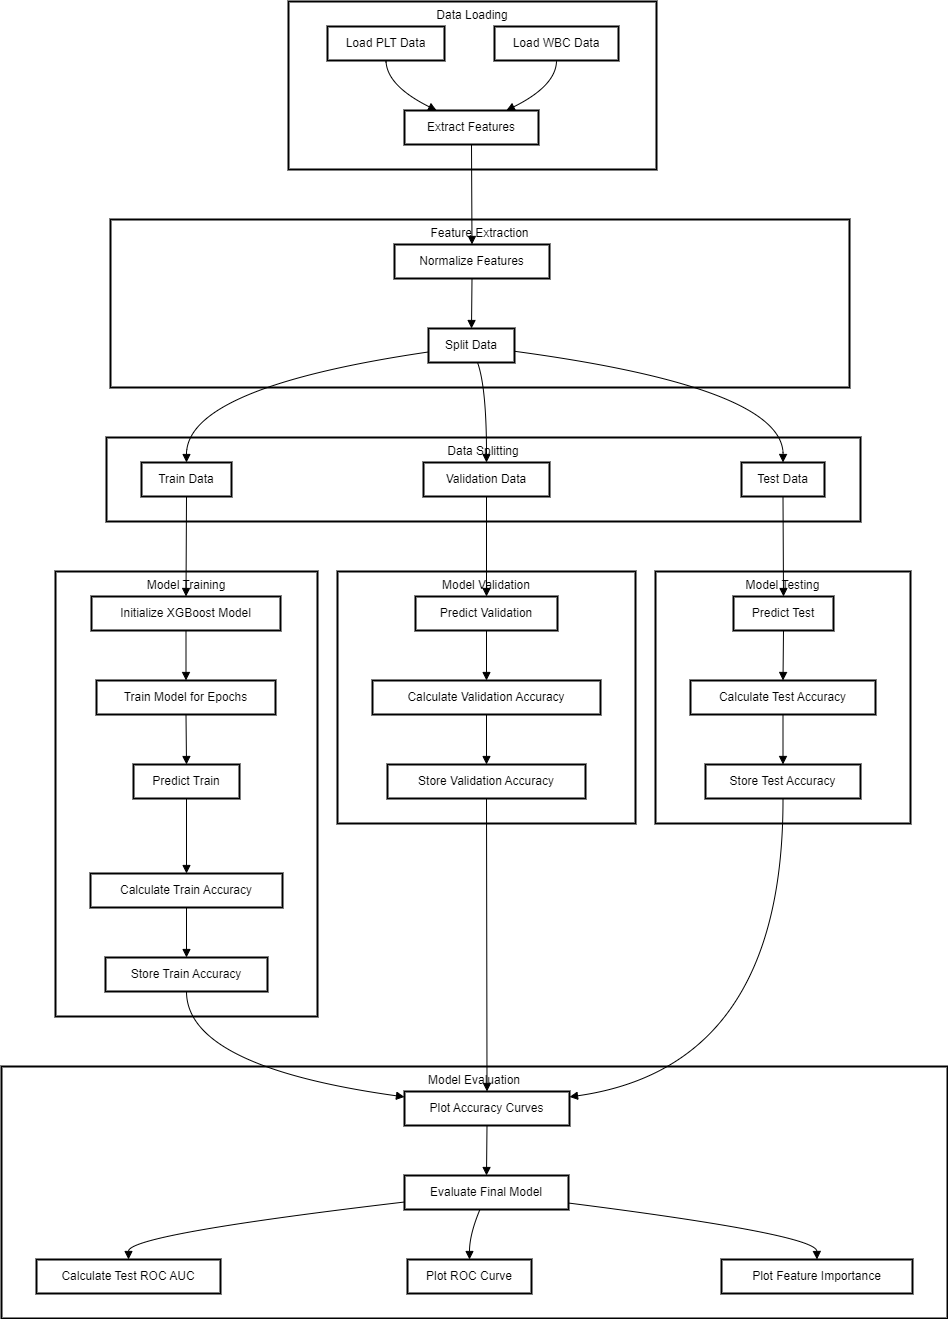

The diagram above was exported from draw.io. Its source (the exported page's mxGraphModel, read from the mxfile embedded in the PNG):
<mxGraphModel dx="2868" dy="-724" grid="1" gridSize="10" guides="1" tooltips="1" connect="1" arrows="1" fold="1" page="1" pageScale="1" pageWidth="850" pageHeight="1100" math="0" shadow="0">
  <root>
    <mxCell id="0" />
    <mxCell id="1" parent="0" />
    <mxCell id="f3DM_-1kUorLvr18m8_a-98" value="Model Evaluation" style="whiteSpace=wrap;strokeWidth=2;verticalAlign=top;" vertex="1" parent="1">
      <mxGeometry x="20" y="3295" width="946" height="252" as="geometry" />
    </mxCell>
    <mxCell id="f3DM_-1kUorLvr18m8_a-99" value="Plot Accuracy Curves" style="whiteSpace=wrap;strokeWidth=2;" vertex="1" parent="1">
      <mxGeometry x="423" y="3320" width="165" height="34" as="geometry" />
    </mxCell>
    <mxCell id="f3DM_-1kUorLvr18m8_a-100" value="Evaluate Final Model" style="whiteSpace=wrap;strokeWidth=2;" vertex="1" parent="1">
      <mxGeometry x="423" y="3404" width="164" height="34" as="geometry" />
    </mxCell>
    <mxCell id="f3DM_-1kUorLvr18m8_a-101" value="Calculate Test ROC AUC" style="whiteSpace=wrap;strokeWidth=2;" vertex="1" parent="1">
      <mxGeometry x="55" y="3488" width="184" height="34" as="geometry" />
    </mxCell>
    <mxCell id="f3DM_-1kUorLvr18m8_a-102" value="Plot ROC Curve" style="whiteSpace=wrap;strokeWidth=2;" vertex="1" parent="1">
      <mxGeometry x="426" y="3488" width="124" height="34" as="geometry" />
    </mxCell>
    <mxCell id="f3DM_-1kUorLvr18m8_a-103" value="Plot Feature Importance" style="whiteSpace=wrap;strokeWidth=2;" vertex="1" parent="1">
      <mxGeometry x="740" y="3488" width="191" height="34" as="geometry" />
    </mxCell>
    <mxCell id="f3DM_-1kUorLvr18m8_a-104" value="Model Testing" style="whiteSpace=wrap;strokeWidth=2;verticalAlign=top;" vertex="1" parent="1">
      <mxGeometry x="674" y="2800" width="255" height="252" as="geometry" />
    </mxCell>
    <mxCell id="f3DM_-1kUorLvr18m8_a-105" value="Predict Test" style="whiteSpace=wrap;strokeWidth=2;" vertex="1" parent="1">
      <mxGeometry x="752" y="2825" width="100" height="34" as="geometry" />
    </mxCell>
    <mxCell id="f3DM_-1kUorLvr18m8_a-106" value="Calculate Test Accuracy" style="whiteSpace=wrap;strokeWidth=2;" vertex="1" parent="1">
      <mxGeometry x="709" y="2909" width="185" height="34" as="geometry" />
    </mxCell>
    <mxCell id="f3DM_-1kUorLvr18m8_a-107" value="Store Test Accuracy" style="whiteSpace=wrap;strokeWidth=2;" vertex="1" parent="1">
      <mxGeometry x="724" y="2993" width="155" height="34" as="geometry" />
    </mxCell>
    <mxCell id="f3DM_-1kUorLvr18m8_a-108" value="Model Validation" style="whiteSpace=wrap;strokeWidth=2;verticalAlign=top;" vertex="1" parent="1">
      <mxGeometry x="356" y="2800" width="298" height="252" as="geometry" />
    </mxCell>
    <mxCell id="f3DM_-1kUorLvr18m8_a-109" value="Predict Validation" style="whiteSpace=wrap;strokeWidth=2;" vertex="1" parent="1">
      <mxGeometry x="434" y="2825" width="142" height="34" as="geometry" />
    </mxCell>
    <mxCell id="f3DM_-1kUorLvr18m8_a-110" value="Calculate Validation Accuracy" style="whiteSpace=wrap;strokeWidth=2;" vertex="1" parent="1">
      <mxGeometry x="391" y="2909" width="228" height="34" as="geometry" />
    </mxCell>
    <mxCell id="f3DM_-1kUorLvr18m8_a-111" value="Store Validation Accuracy" style="whiteSpace=wrap;strokeWidth=2;" vertex="1" parent="1">
      <mxGeometry x="406" y="2993" width="198" height="34" as="geometry" />
    </mxCell>
    <mxCell id="f3DM_-1kUorLvr18m8_a-112" value="Model Training" style="whiteSpace=wrap;strokeWidth=2;verticalAlign=top;" vertex="1" parent="1">
      <mxGeometry x="74" y="2800" width="262" height="445" as="geometry" />
    </mxCell>
    <mxCell id="f3DM_-1kUorLvr18m8_a-113" value="Initialize XGBoost Model" style="whiteSpace=wrap;strokeWidth=2;" vertex="1" parent="1">
      <mxGeometry x="110" y="2825" width="189" height="34" as="geometry" />
    </mxCell>
    <mxCell id="f3DM_-1kUorLvr18m8_a-114" value="Train Model for Epochs" style="whiteSpace=wrap;strokeWidth=2;" vertex="1" parent="1">
      <mxGeometry x="115" y="2909" width="179" height="34" as="geometry" />
    </mxCell>
    <mxCell id="f3DM_-1kUorLvr18m8_a-115" value="Predict Train" style="whiteSpace=wrap;strokeWidth=2;" vertex="1" parent="1">
      <mxGeometry x="152" y="2993" width="106" height="34" as="geometry" />
    </mxCell>
    <mxCell id="f3DM_-1kUorLvr18m8_a-116" value="Calculate Train Accuracy" style="whiteSpace=wrap;strokeWidth=2;" vertex="1" parent="1">
      <mxGeometry x="109" y="3102" width="192" height="34" as="geometry" />
    </mxCell>
    <mxCell id="f3DM_-1kUorLvr18m8_a-117" value="Store Train Accuracy" style="whiteSpace=wrap;strokeWidth=2;" vertex="1" parent="1">
      <mxGeometry x="124" y="3186" width="162" height="34" as="geometry" />
    </mxCell>
    <mxCell id="f3DM_-1kUorLvr18m8_a-118" value="Data Splitting" style="whiteSpace=wrap;strokeWidth=2;verticalAlign=top;" vertex="1" parent="1">
      <mxGeometry x="125" y="2666" width="754" height="84" as="geometry" />
    </mxCell>
    <mxCell id="f3DM_-1kUorLvr18m8_a-119" value="Train Data" style="whiteSpace=wrap;strokeWidth=2;" vertex="1" parent="1">
      <mxGeometry x="160" y="2691" width="90" height="34" as="geometry" />
    </mxCell>
    <mxCell id="f3DM_-1kUorLvr18m8_a-120" value="Validation Data" style="whiteSpace=wrap;strokeWidth=2;" vertex="1" parent="1">
      <mxGeometry x="442" y="2691" width="126" height="34" as="geometry" />
    </mxCell>
    <mxCell id="f3DM_-1kUorLvr18m8_a-121" value="Test Data" style="whiteSpace=wrap;strokeWidth=2;" vertex="1" parent="1">
      <mxGeometry x="760" y="2691" width="83" height="34" as="geometry" />
    </mxCell>
    <mxCell id="f3DM_-1kUorLvr18m8_a-122" value="Feature Extraction" style="whiteSpace=wrap;strokeWidth=2;verticalAlign=top;" vertex="1" parent="1">
      <mxGeometry x="129" y="2448" width="739" height="168" as="geometry" />
    </mxCell>
    <mxCell id="f3DM_-1kUorLvr18m8_a-123" value="Normalize Features" style="whiteSpace=wrap;strokeWidth=2;" vertex="1" parent="1">
      <mxGeometry x="413" y="2473" width="155" height="34" as="geometry" />
    </mxCell>
    <mxCell id="f3DM_-1kUorLvr18m8_a-124" value="Split Data" style="whiteSpace=wrap;strokeWidth=2;" vertex="1" parent="1">
      <mxGeometry x="447" y="2557" width="86" height="34" as="geometry" />
    </mxCell>
    <mxCell id="f3DM_-1kUorLvr18m8_a-125" value="Data Loading" style="whiteSpace=wrap;strokeWidth=2;verticalAlign=top;" vertex="1" parent="1">
      <mxGeometry x="307" y="2230" width="368" height="168" as="geometry" />
    </mxCell>
    <mxCell id="f3DM_-1kUorLvr18m8_a-126" value="Extract Features" style="whiteSpace=wrap;strokeWidth=2;" vertex="1" parent="1">
      <mxGeometry x="423" y="2339" width="134" height="34" as="geometry" />
    </mxCell>
    <mxCell id="f3DM_-1kUorLvr18m8_a-127" value="Load PLT Data" style="whiteSpace=wrap;strokeWidth=2;" vertex="1" parent="1">
      <mxGeometry x="346" y="2255" width="117" height="34" as="geometry" />
    </mxCell>
    <mxCell id="f3DM_-1kUorLvr18m8_a-128" value="Load WBC Data" style="whiteSpace=wrap;strokeWidth=2;" vertex="1" parent="1">
      <mxGeometry x="513" y="2255" width="124" height="34" as="geometry" />
    </mxCell>
    <mxCell id="f3DM_-1kUorLvr18m8_a-129" value="" style="curved=1;startArrow=none;endArrow=block;exitX=0.5;exitY=1;entryX=0.24;entryY=0;rounded=0;" edge="1" parent="1" source="f3DM_-1kUorLvr18m8_a-127" target="f3DM_-1kUorLvr18m8_a-126">
      <mxGeometry relative="1" as="geometry">
        <Array as="points">
          <mxPoint x="405" y="2314" />
        </Array>
      </mxGeometry>
    </mxCell>
    <mxCell id="f3DM_-1kUorLvr18m8_a-130" value="" style="curved=1;startArrow=none;endArrow=block;exitX=0.5;exitY=1;entryX=0.76;entryY=0;rounded=0;" edge="1" parent="1" source="f3DM_-1kUorLvr18m8_a-128" target="f3DM_-1kUorLvr18m8_a-126">
      <mxGeometry relative="1" as="geometry">
        <Array as="points">
          <mxPoint x="575" y="2314" />
        </Array>
      </mxGeometry>
    </mxCell>
    <mxCell id="f3DM_-1kUorLvr18m8_a-131" value="" style="curved=1;startArrow=none;endArrow=block;exitX=0.5;exitY=1;entryX=0.5;entryY=0;rounded=0;" edge="1" parent="1" source="f3DM_-1kUorLvr18m8_a-126" target="f3DM_-1kUorLvr18m8_a-123">
      <mxGeometry relative="1" as="geometry">
        <Array as="points" />
      </mxGeometry>
    </mxCell>
    <mxCell id="f3DM_-1kUorLvr18m8_a-132" value="" style="curved=1;startArrow=none;endArrow=block;exitX=0.5;exitY=1;entryX=0.5;entryY=0;rounded=0;" edge="1" parent="1" source="f3DM_-1kUorLvr18m8_a-123" target="f3DM_-1kUorLvr18m8_a-124">
      <mxGeometry relative="1" as="geometry">
        <Array as="points" />
      </mxGeometry>
    </mxCell>
    <mxCell id="f3DM_-1kUorLvr18m8_a-133" value="" style="curved=1;startArrow=none;endArrow=block;exitX=0;exitY=0.69;entryX=0.5;entryY=0;rounded=0;" edge="1" parent="1" source="f3DM_-1kUorLvr18m8_a-124" target="f3DM_-1kUorLvr18m8_a-119">
      <mxGeometry relative="1" as="geometry">
        <Array as="points">
          <mxPoint x="205" y="2616" />
        </Array>
      </mxGeometry>
    </mxCell>
    <mxCell id="f3DM_-1kUorLvr18m8_a-134" value="" style="curved=1;startArrow=none;endArrow=block;exitX=0.57;exitY=1;entryX=0.5;entryY=0;rounded=0;" edge="1" parent="1" source="f3DM_-1kUorLvr18m8_a-124" target="f3DM_-1kUorLvr18m8_a-120">
      <mxGeometry relative="1" as="geometry">
        <Array as="points">
          <mxPoint x="505" y="2616" />
        </Array>
      </mxGeometry>
    </mxCell>
    <mxCell id="f3DM_-1kUorLvr18m8_a-135" value="" style="curved=1;startArrow=none;endArrow=block;exitX=1;exitY=0.67;entryX=0.5;entryY=0;rounded=0;" edge="1" parent="1" source="f3DM_-1kUorLvr18m8_a-124" target="f3DM_-1kUorLvr18m8_a-121">
      <mxGeometry relative="1" as="geometry">
        <Array as="points">
          <mxPoint x="802" y="2616" />
        </Array>
      </mxGeometry>
    </mxCell>
    <mxCell id="f3DM_-1kUorLvr18m8_a-136" value="" style="curved=1;startArrow=none;endArrow=block;exitX=0.5;exitY=1;entryX=0.5;entryY=0;rounded=0;" edge="1" parent="1" source="f3DM_-1kUorLvr18m8_a-119" target="f3DM_-1kUorLvr18m8_a-113">
      <mxGeometry relative="1" as="geometry">
        <Array as="points" />
      </mxGeometry>
    </mxCell>
    <mxCell id="f3DM_-1kUorLvr18m8_a-137" value="" style="curved=1;startArrow=none;endArrow=block;exitX=0.5;exitY=1;entryX=0.5;entryY=0;rounded=0;" edge="1" parent="1" source="f3DM_-1kUorLvr18m8_a-113" target="f3DM_-1kUorLvr18m8_a-114">
      <mxGeometry relative="1" as="geometry">
        <Array as="points" />
      </mxGeometry>
    </mxCell>
    <mxCell id="f3DM_-1kUorLvr18m8_a-138" value="" style="curved=1;startArrow=none;endArrow=block;exitX=0.5;exitY=1;entryX=0.5;entryY=0;rounded=0;" edge="1" parent="1" source="f3DM_-1kUorLvr18m8_a-114" target="f3DM_-1kUorLvr18m8_a-115">
      <mxGeometry relative="1" as="geometry">
        <Array as="points" />
      </mxGeometry>
    </mxCell>
    <mxCell id="f3DM_-1kUorLvr18m8_a-139" value="" style="curved=1;startArrow=none;endArrow=block;exitX=0.5;exitY=1;entryX=0.5;entryY=0;rounded=0;" edge="1" parent="1" source="f3DM_-1kUorLvr18m8_a-115" target="f3DM_-1kUorLvr18m8_a-116">
      <mxGeometry relative="1" as="geometry">
        <Array as="points" />
      </mxGeometry>
    </mxCell>
    <mxCell id="f3DM_-1kUorLvr18m8_a-140" value="" style="curved=1;startArrow=none;endArrow=block;exitX=0.5;exitY=1;entryX=0.5;entryY=0;rounded=0;" edge="1" parent="1" source="f3DM_-1kUorLvr18m8_a-116" target="f3DM_-1kUorLvr18m8_a-117">
      <mxGeometry relative="1" as="geometry">
        <Array as="points" />
      </mxGeometry>
    </mxCell>
    <mxCell id="f3DM_-1kUorLvr18m8_a-141" value="" style="curved=1;startArrow=none;endArrow=block;exitX=0.5;exitY=1;entryX=0.5;entryY=0;rounded=0;" edge="1" parent="1" source="f3DM_-1kUorLvr18m8_a-120" target="f3DM_-1kUorLvr18m8_a-109">
      <mxGeometry relative="1" as="geometry">
        <Array as="points" />
      </mxGeometry>
    </mxCell>
    <mxCell id="f3DM_-1kUorLvr18m8_a-142" value="" style="curved=1;startArrow=none;endArrow=block;exitX=0.5;exitY=1;entryX=0.5;entryY=0;rounded=0;" edge="1" parent="1" source="f3DM_-1kUorLvr18m8_a-109" target="f3DM_-1kUorLvr18m8_a-110">
      <mxGeometry relative="1" as="geometry">
        <Array as="points" />
      </mxGeometry>
    </mxCell>
    <mxCell id="f3DM_-1kUorLvr18m8_a-143" value="" style="curved=1;startArrow=none;endArrow=block;exitX=0.5;exitY=1;entryX=0.5;entryY=0;rounded=0;" edge="1" parent="1" source="f3DM_-1kUorLvr18m8_a-110" target="f3DM_-1kUorLvr18m8_a-111">
      <mxGeometry relative="1" as="geometry">
        <Array as="points" />
      </mxGeometry>
    </mxCell>
    <mxCell id="f3DM_-1kUorLvr18m8_a-144" value="" style="curved=1;startArrow=none;endArrow=block;exitX=0.5;exitY=1;entryX=0.5;entryY=0;rounded=0;" edge="1" parent="1" source="f3DM_-1kUorLvr18m8_a-121" target="f3DM_-1kUorLvr18m8_a-105">
      <mxGeometry relative="1" as="geometry">
        <Array as="points" />
      </mxGeometry>
    </mxCell>
    <mxCell id="f3DM_-1kUorLvr18m8_a-145" value="" style="curved=1;startArrow=none;endArrow=block;exitX=0.5;exitY=1;entryX=0.5;entryY=0;rounded=0;" edge="1" parent="1" source="f3DM_-1kUorLvr18m8_a-105" target="f3DM_-1kUorLvr18m8_a-106">
      <mxGeometry relative="1" as="geometry">
        <Array as="points" />
      </mxGeometry>
    </mxCell>
    <mxCell id="f3DM_-1kUorLvr18m8_a-146" value="" style="curved=1;startArrow=none;endArrow=block;exitX=0.5;exitY=1;entryX=0.5;entryY=0;rounded=0;" edge="1" parent="1" source="f3DM_-1kUorLvr18m8_a-106" target="f3DM_-1kUorLvr18m8_a-107">
      <mxGeometry relative="1" as="geometry">
        <Array as="points" />
      </mxGeometry>
    </mxCell>
    <mxCell id="f3DM_-1kUorLvr18m8_a-147" value="" style="curved=1;startArrow=none;endArrow=block;exitX=0.5;exitY=1;entryX=0;entryY=0.16;rounded=0;" edge="1" parent="1" source="f3DM_-1kUorLvr18m8_a-117" target="f3DM_-1kUorLvr18m8_a-99">
      <mxGeometry relative="1" as="geometry">
        <Array as="points">
          <mxPoint x="205" y="3295" />
        </Array>
      </mxGeometry>
    </mxCell>
    <mxCell id="f3DM_-1kUorLvr18m8_a-148" value="" style="curved=1;startArrow=none;endArrow=block;exitX=0.5;exitY=1;entryX=0.5;entryY=0;rounded=0;" edge="1" parent="1" source="f3DM_-1kUorLvr18m8_a-111" target="f3DM_-1kUorLvr18m8_a-99">
      <mxGeometry relative="1" as="geometry">
        <Array as="points" />
      </mxGeometry>
    </mxCell>
    <mxCell id="f3DM_-1kUorLvr18m8_a-149" value="" style="curved=1;startArrow=none;endArrow=block;exitX=0.5;exitY=1;entryX=1;entryY=0.16;rounded=0;" edge="1" parent="1" source="f3DM_-1kUorLvr18m8_a-107" target="f3DM_-1kUorLvr18m8_a-99">
      <mxGeometry relative="1" as="geometry">
        <Array as="points">
          <mxPoint x="802" y="3295" />
        </Array>
      </mxGeometry>
    </mxCell>
    <mxCell id="f3DM_-1kUorLvr18m8_a-150" value="" style="curved=1;startArrow=none;endArrow=block;exitX=0.5;exitY=1;entryX=0.5;entryY=0;rounded=0;" edge="1" parent="1" source="f3DM_-1kUorLvr18m8_a-99" target="f3DM_-1kUorLvr18m8_a-100">
      <mxGeometry relative="1" as="geometry">
        <Array as="points" />
      </mxGeometry>
    </mxCell>
    <mxCell id="f3DM_-1kUorLvr18m8_a-151" value="" style="curved=1;startArrow=none;endArrow=block;exitX=0;exitY=0.78;entryX=0.5;entryY=0;rounded=0;" edge="1" parent="1" source="f3DM_-1kUorLvr18m8_a-100" target="f3DM_-1kUorLvr18m8_a-101">
      <mxGeometry relative="1" as="geometry">
        <Array as="points">
          <mxPoint x="147" y="3463" />
        </Array>
      </mxGeometry>
    </mxCell>
    <mxCell id="f3DM_-1kUorLvr18m8_a-152" value="" style="curved=1;startArrow=none;endArrow=block;exitX=0.46;exitY=1;entryX=0.5;entryY=0;rounded=0;" edge="1" parent="1" source="f3DM_-1kUorLvr18m8_a-100" target="f3DM_-1kUorLvr18m8_a-102">
      <mxGeometry relative="1" as="geometry">
        <Array as="points">
          <mxPoint x="488" y="3463" />
        </Array>
      </mxGeometry>
    </mxCell>
    <mxCell id="f3DM_-1kUorLvr18m8_a-153" value="" style="curved=1;startArrow=none;endArrow=block;exitX=1;exitY=0.81;entryX=0.5;entryY=0;rounded=0;" edge="1" parent="1" source="f3DM_-1kUorLvr18m8_a-100" target="f3DM_-1kUorLvr18m8_a-103">
      <mxGeometry relative="1" as="geometry">
        <Array as="points">
          <mxPoint x="835" y="3463" />
        </Array>
      </mxGeometry>
    </mxCell>
  </root>
</mxGraphModel>